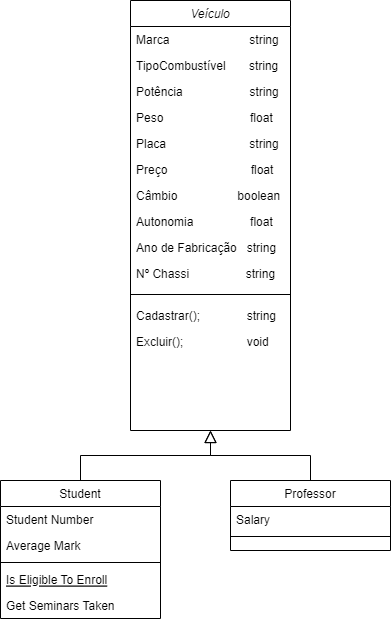

The diagram above was exported from draw.io. Its source (the exported page's mxGraphModel, read from the mxfile embedded in the PNG):
<mxGraphModel dx="700" dy="772" grid="1" gridSize="10" guides="1" tooltips="1" connect="1" arrows="1" fold="1" page="1" pageScale="1" pageWidth="827" pageHeight="1169" math="0" shadow="0">
  <root>
    <mxCell id="WIyWlLk6GJQsqaUBKTNV-0" />
    <mxCell id="WIyWlLk6GJQsqaUBKTNV-1" parent="WIyWlLk6GJQsqaUBKTNV-0" />
    <mxCell id="zkfFHV4jXpPFQw0GAbJ--0" value="Veículo" style="swimlane;fontStyle=2;align=center;verticalAlign=top;childLayout=stackLayout;horizontal=1;startSize=26;horizontalStack=0;resizeParent=1;resizeLast=0;collapsible=1;marginBottom=0;rounded=0;shadow=0;strokeWidth=1;" parent="WIyWlLk6GJQsqaUBKTNV-1" vertex="1">
      <mxGeometry x="220" y="120" width="160" height="430" as="geometry">
        <mxRectangle x="230" y="140" width="160" height="26" as="alternateBounds" />
      </mxGeometry>
    </mxCell>
    <mxCell id="zkfFHV4jXpPFQw0GAbJ--1" value="Marca                        string" style="text;align=left;verticalAlign=top;spacingLeft=4;spacingRight=4;overflow=hidden;rotatable=0;points=[[0,0.5],[1,0.5]];portConstraint=eastwest;" parent="zkfFHV4jXpPFQw0GAbJ--0" vertex="1">
      <mxGeometry y="26" width="160" height="26" as="geometry" />
    </mxCell>
    <mxCell id="zkfFHV4jXpPFQw0GAbJ--2" value="TipoCombustível       string" style="text;align=left;verticalAlign=top;spacingLeft=4;spacingRight=4;overflow=hidden;rotatable=0;points=[[0,0.5],[1,0.5]];portConstraint=eastwest;rounded=0;shadow=0;html=0;" parent="zkfFHV4jXpPFQw0GAbJ--0" vertex="1">
      <mxGeometry y="52" width="160" height="26" as="geometry" />
    </mxCell>
    <mxCell id="zkfFHV4jXpPFQw0GAbJ--3" value="Potência                    string&#10;&#10;" style="text;align=left;verticalAlign=top;spacingLeft=4;spacingRight=4;overflow=hidden;rotatable=0;points=[[0,0.5],[1,0.5]];portConstraint=eastwest;rounded=0;shadow=0;html=0;" parent="zkfFHV4jXpPFQw0GAbJ--0" vertex="1">
      <mxGeometry y="78" width="160" height="26" as="geometry" />
    </mxCell>
    <mxCell id="WcXIrPzkE7at-tOGXu_Q-1" value="Peso                          float" style="text;align=left;verticalAlign=top;spacingLeft=4;spacingRight=4;overflow=hidden;rotatable=0;points=[[0,0.5],[1,0.5]];portConstraint=eastwest;rounded=0;shadow=0;html=0;" vertex="1" parent="zkfFHV4jXpPFQw0GAbJ--0">
      <mxGeometry y="104" width="160" height="26" as="geometry" />
    </mxCell>
    <mxCell id="WcXIrPzkE7at-tOGXu_Q-2" value="Placa                         string" style="text;align=left;verticalAlign=top;spacingLeft=4;spacingRight=4;overflow=hidden;rotatable=0;points=[[0,0.5],[1,0.5]];portConstraint=eastwest;rounded=0;shadow=0;html=0;" vertex="1" parent="zkfFHV4jXpPFQw0GAbJ--0">
      <mxGeometry y="130" width="160" height="26" as="geometry" />
    </mxCell>
    <mxCell id="WcXIrPzkE7at-tOGXu_Q-3" value="Preço                         float" style="text;align=left;verticalAlign=top;spacingLeft=4;spacingRight=4;overflow=hidden;rotatable=0;points=[[0,0.5],[1,0.5]];portConstraint=eastwest;rounded=0;shadow=0;html=0;" vertex="1" parent="zkfFHV4jXpPFQw0GAbJ--0">
      <mxGeometry y="156" width="160" height="26" as="geometry" />
    </mxCell>
    <mxCell id="WcXIrPzkE7at-tOGXu_Q-4" value="Câmbio                  boolean" style="text;align=left;verticalAlign=top;spacingLeft=4;spacingRight=4;overflow=hidden;rotatable=0;points=[[0,0.5],[1,0.5]];portConstraint=eastwest;rounded=0;shadow=0;html=0;" vertex="1" parent="zkfFHV4jXpPFQw0GAbJ--0">
      <mxGeometry y="182" width="160" height="26" as="geometry" />
    </mxCell>
    <mxCell id="WcXIrPzkE7at-tOGXu_Q-5" value="Autonomia                 float" style="text;align=left;verticalAlign=top;spacingLeft=4;spacingRight=4;overflow=hidden;rotatable=0;points=[[0,0.5],[1,0.5]];portConstraint=eastwest;rounded=0;shadow=0;html=0;" vertex="1" parent="zkfFHV4jXpPFQw0GAbJ--0">
      <mxGeometry y="208" width="160" height="26" as="geometry" />
    </mxCell>
    <mxCell id="WcXIrPzkE7at-tOGXu_Q-6" value="Ano de Fabricação   string" style="text;align=left;verticalAlign=top;spacingLeft=4;spacingRight=4;overflow=hidden;rotatable=0;points=[[0,0.5],[1,0.5]];portConstraint=eastwest;rounded=0;shadow=0;html=0;" vertex="1" parent="zkfFHV4jXpPFQw0GAbJ--0">
      <mxGeometry y="234" width="160" height="26" as="geometry" />
    </mxCell>
    <mxCell id="WcXIrPzkE7at-tOGXu_Q-10" value="Nº Chassi                 string&#10;" style="text;align=left;verticalAlign=top;spacingLeft=4;spacingRight=4;overflow=hidden;rotatable=0;points=[[0,0.5],[1,0.5]];portConstraint=eastwest;rounded=0;shadow=0;html=0;" vertex="1" parent="zkfFHV4jXpPFQw0GAbJ--0">
      <mxGeometry y="260" width="160" height="26" as="geometry" />
    </mxCell>
    <mxCell id="zkfFHV4jXpPFQw0GAbJ--4" value="" style="line;html=1;strokeWidth=1;align=left;verticalAlign=middle;spacingTop=-1;spacingLeft=3;spacingRight=3;rotatable=0;labelPosition=right;points=[];portConstraint=eastwest;" parent="zkfFHV4jXpPFQw0GAbJ--0" vertex="1">
      <mxGeometry y="286" width="160" height="16" as="geometry" />
    </mxCell>
    <mxCell id="WcXIrPzkE7at-tOGXu_Q-7" value="Cadastrar();              string" style="text;align=left;verticalAlign=top;spacingLeft=4;spacingRight=4;overflow=hidden;rotatable=0;points=[[0,0.5],[1,0.5]];portConstraint=eastwest;rounded=0;shadow=0;html=0;" vertex="1" parent="zkfFHV4jXpPFQw0GAbJ--0">
      <mxGeometry y="302" width="160" height="26" as="geometry" />
    </mxCell>
    <mxCell id="WcXIrPzkE7at-tOGXu_Q-8" value="Excluir();                   void" style="text;align=left;verticalAlign=top;spacingLeft=4;spacingRight=4;overflow=hidden;rotatable=0;points=[[0,0.5],[1,0.5]];portConstraint=eastwest;rounded=0;shadow=0;html=0;" vertex="1" parent="zkfFHV4jXpPFQw0GAbJ--0">
      <mxGeometry y="328" width="160" height="26" as="geometry" />
    </mxCell>
    <mxCell id="zkfFHV4jXpPFQw0GAbJ--6" value="Student" style="swimlane;fontStyle=0;align=center;verticalAlign=top;childLayout=stackLayout;horizontal=1;startSize=26;horizontalStack=0;resizeParent=1;resizeLast=0;collapsible=1;marginBottom=0;rounded=0;shadow=0;strokeWidth=1;" parent="WIyWlLk6GJQsqaUBKTNV-1" vertex="1">
      <mxGeometry x="90" y="600" width="160" height="138" as="geometry">
        <mxRectangle x="130" y="380" width="160" height="26" as="alternateBounds" />
      </mxGeometry>
    </mxCell>
    <mxCell id="zkfFHV4jXpPFQw0GAbJ--7" value="Student Number" style="text;align=left;verticalAlign=top;spacingLeft=4;spacingRight=4;overflow=hidden;rotatable=0;points=[[0,0.5],[1,0.5]];portConstraint=eastwest;" parent="zkfFHV4jXpPFQw0GAbJ--6" vertex="1">
      <mxGeometry y="26" width="160" height="26" as="geometry" />
    </mxCell>
    <mxCell id="zkfFHV4jXpPFQw0GAbJ--8" value="Average Mark" style="text;align=left;verticalAlign=top;spacingLeft=4;spacingRight=4;overflow=hidden;rotatable=0;points=[[0,0.5],[1,0.5]];portConstraint=eastwest;rounded=0;shadow=0;html=0;" parent="zkfFHV4jXpPFQw0GAbJ--6" vertex="1">
      <mxGeometry y="52" width="160" height="26" as="geometry" />
    </mxCell>
    <mxCell id="zkfFHV4jXpPFQw0GAbJ--9" value="" style="line;html=1;strokeWidth=1;align=left;verticalAlign=middle;spacingTop=-1;spacingLeft=3;spacingRight=3;rotatable=0;labelPosition=right;points=[];portConstraint=eastwest;" parent="zkfFHV4jXpPFQw0GAbJ--6" vertex="1">
      <mxGeometry y="78" width="160" height="8" as="geometry" />
    </mxCell>
    <mxCell id="zkfFHV4jXpPFQw0GAbJ--10" value="Is Eligible To Enroll" style="text;align=left;verticalAlign=top;spacingLeft=4;spacingRight=4;overflow=hidden;rotatable=0;points=[[0,0.5],[1,0.5]];portConstraint=eastwest;fontStyle=4" parent="zkfFHV4jXpPFQw0GAbJ--6" vertex="1">
      <mxGeometry y="86" width="160" height="26" as="geometry" />
    </mxCell>
    <mxCell id="zkfFHV4jXpPFQw0GAbJ--11" value="Get Seminars Taken" style="text;align=left;verticalAlign=top;spacingLeft=4;spacingRight=4;overflow=hidden;rotatable=0;points=[[0,0.5],[1,0.5]];portConstraint=eastwest;" parent="zkfFHV4jXpPFQw0GAbJ--6" vertex="1">
      <mxGeometry y="112" width="160" height="26" as="geometry" />
    </mxCell>
    <mxCell id="zkfFHV4jXpPFQw0GAbJ--12" value="" style="endArrow=block;endSize=10;endFill=0;shadow=0;strokeWidth=1;rounded=0;edgeStyle=elbowEdgeStyle;elbow=vertical;" parent="WIyWlLk6GJQsqaUBKTNV-1" source="zkfFHV4jXpPFQw0GAbJ--6" target="zkfFHV4jXpPFQw0GAbJ--0" edge="1">
      <mxGeometry width="160" relative="1" as="geometry">
        <mxPoint x="200" y="203" as="sourcePoint" />
        <mxPoint x="200" y="203" as="targetPoint" />
      </mxGeometry>
    </mxCell>
    <mxCell id="zkfFHV4jXpPFQw0GAbJ--13" value="Professor" style="swimlane;fontStyle=0;align=center;verticalAlign=top;childLayout=stackLayout;horizontal=1;startSize=26;horizontalStack=0;resizeParent=1;resizeLast=0;collapsible=1;marginBottom=0;rounded=0;shadow=0;strokeWidth=1;" parent="WIyWlLk6GJQsqaUBKTNV-1" vertex="1">
      <mxGeometry x="320" y="600" width="160" height="70" as="geometry">
        <mxRectangle x="340" y="380" width="170" height="26" as="alternateBounds" />
      </mxGeometry>
    </mxCell>
    <mxCell id="zkfFHV4jXpPFQw0GAbJ--14" value="Salary" style="text;align=left;verticalAlign=top;spacingLeft=4;spacingRight=4;overflow=hidden;rotatable=0;points=[[0,0.5],[1,0.5]];portConstraint=eastwest;" parent="zkfFHV4jXpPFQw0GAbJ--13" vertex="1">
      <mxGeometry y="26" width="160" height="26" as="geometry" />
    </mxCell>
    <mxCell id="zkfFHV4jXpPFQw0GAbJ--15" value="" style="line;html=1;strokeWidth=1;align=left;verticalAlign=middle;spacingTop=-1;spacingLeft=3;spacingRight=3;rotatable=0;labelPosition=right;points=[];portConstraint=eastwest;" parent="zkfFHV4jXpPFQw0GAbJ--13" vertex="1">
      <mxGeometry y="52" width="160" height="8" as="geometry" />
    </mxCell>
    <mxCell id="zkfFHV4jXpPFQw0GAbJ--16" value="" style="endArrow=block;endSize=10;endFill=0;shadow=0;strokeWidth=1;rounded=0;edgeStyle=elbowEdgeStyle;elbow=vertical;" parent="WIyWlLk6GJQsqaUBKTNV-1" source="zkfFHV4jXpPFQw0GAbJ--13" target="zkfFHV4jXpPFQw0GAbJ--0" edge="1">
      <mxGeometry width="160" relative="1" as="geometry">
        <mxPoint x="210" y="373" as="sourcePoint" />
        <mxPoint x="310" y="271" as="targetPoint" />
      </mxGeometry>
    </mxCell>
  </root>
</mxGraphModel>